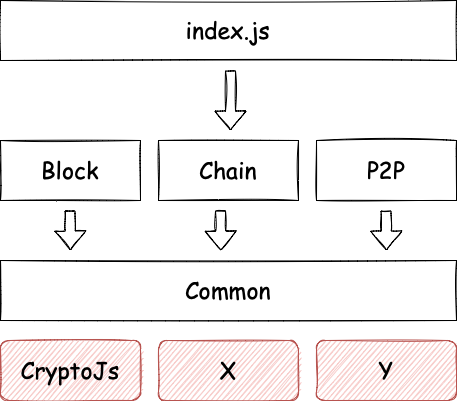

The diagram above was exported from draw.io. Its source (the exported page's mxGraphModel, read from the mxfile embedded in the PNG):
<mxGraphModel dx="852" dy="535" grid="1" gridSize="10" guides="1" tooltips="1" connect="1" arrows="1" fold="1" page="1" pageScale="1" pageWidth="827" pageHeight="1169" math="0" shadow="0">
  <root>
    <mxCell id="0" />
    <mxCell id="1" parent="0" />
    <mxCell id="_lTkWa1O069LMO8PGt2S-1" value="index.js" style="rounded=0;whiteSpace=wrap;html=1;fontFamily=Comic Sans MS;fontSize=23;sketch=1;" vertex="1" parent="1">
      <mxGeometry x="170" y="100" width="456" height="60" as="geometry" />
    </mxCell>
    <mxCell id="_lTkWa1O069LMO8PGt2S-2" value="Block" style="rounded=0;whiteSpace=wrap;html=1;fontFamily=Comic Sans MS;fontSize=23;sketch=1;" vertex="1" parent="1">
      <mxGeometry x="170" y="240" width="140" height="60" as="geometry" />
    </mxCell>
    <mxCell id="_lTkWa1O069LMO8PGt2S-3" value="Chain" style="rounded=0;whiteSpace=wrap;html=1;fontFamily=Comic Sans MS;fontSize=23;sketch=1;" vertex="1" parent="1">
      <mxGeometry x="328" y="240" width="140" height="60" as="geometry" />
    </mxCell>
    <mxCell id="_lTkWa1O069LMO8PGt2S-4" value="P2P" style="rounded=0;whiteSpace=wrap;html=1;fontFamily=Comic Sans MS;fontSize=23;sketch=1;" vertex="1" parent="1">
      <mxGeometry x="486" y="240" width="140" height="60" as="geometry" />
    </mxCell>
    <mxCell id="_lTkWa1O069LMO8PGt2S-5" value="Common" style="rounded=0;whiteSpace=wrap;html=1;fontFamily=Comic Sans MS;fontSize=23;sketch=1;" vertex="1" parent="1">
      <mxGeometry x="170" y="360" width="456" height="60" as="geometry" />
    </mxCell>
    <mxCell id="_lTkWa1O069LMO8PGt2S-6" value="CryptoJs" style="rounded=1;whiteSpace=wrap;html=1;fontFamily=Comic Sans MS;fontSize=23;sketch=1;fillColor=#f8cecc;strokeColor=#b85450;" vertex="1" parent="1">
      <mxGeometry x="170" y="440" width="140" height="60" as="geometry" />
    </mxCell>
    <mxCell id="_lTkWa1O069LMO8PGt2S-7" value="X" style="rounded=1;whiteSpace=wrap;html=1;fontFamily=Comic Sans MS;fontSize=23;sketch=1;fillColor=#f8cecc;strokeColor=#b85450;" vertex="1" parent="1">
      <mxGeometry x="328" y="440" width="140" height="60" as="geometry" />
    </mxCell>
    <mxCell id="_lTkWa1O069LMO8PGt2S-8" value="Y" style="rounded=1;whiteSpace=wrap;html=1;fontFamily=Comic Sans MS;fontSize=23;sketch=1;shadow=0;glass=0;fillColor=#f8cecc;strokeColor=#b85450;" vertex="1" parent="1">
      <mxGeometry x="486" y="440" width="140" height="60" as="geometry" />
    </mxCell>
    <mxCell id="_lTkWa1O069LMO8PGt2S-9" value="" style="shape=flexArrow;endArrow=classic;html=1;sketch=1;fontFamily=Comic Sans MS;fontSize=23;curved=1;" edge="1" parent="1">
      <mxGeometry width="50" height="50" relative="1" as="geometry">
        <mxPoint x="400" y="170" as="sourcePoint" />
        <mxPoint x="400" y="230" as="targetPoint" />
      </mxGeometry>
    </mxCell>
    <mxCell id="_lTkWa1O069LMO8PGt2S-10" value="" style="shape=flexArrow;endArrow=classic;html=1;sketch=1;fontFamily=Comic Sans MS;fontSize=23;curved=1;" edge="1" parent="1">
      <mxGeometry width="50" height="50" relative="1" as="geometry">
        <mxPoint x="239.5" y="310" as="sourcePoint" />
        <mxPoint x="240" y="350" as="targetPoint" />
      </mxGeometry>
    </mxCell>
    <mxCell id="_lTkWa1O069LMO8PGt2S-11" value="" style="shape=flexArrow;endArrow=classic;html=1;sketch=1;fontFamily=Comic Sans MS;fontSize=23;curved=1;" edge="1" parent="1">
      <mxGeometry width="50" height="50" relative="1" as="geometry">
        <mxPoint x="390" y="310" as="sourcePoint" />
        <mxPoint x="390.5" y="350" as="targetPoint" />
      </mxGeometry>
    </mxCell>
    <mxCell id="_lTkWa1O069LMO8PGt2S-12" value="" style="shape=flexArrow;endArrow=classic;html=1;sketch=1;fontFamily=Comic Sans MS;fontSize=23;curved=1;" edge="1" parent="1">
      <mxGeometry width="50" height="50" relative="1" as="geometry">
        <mxPoint x="555.5" y="310" as="sourcePoint" />
        <mxPoint x="556" y="350" as="targetPoint" />
      </mxGeometry>
    </mxCell>
  </root>
</mxGraphModel>